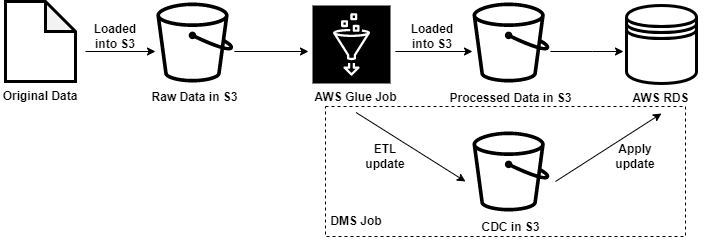

The diagram above was exported from draw.io. Its source (the exported page's mxGraphModel, read from the mxfile embedded in the PNG):
<mxGraphModel dx="871" dy="505" grid="1" gridSize="10" guides="1" tooltips="1" connect="1" arrows="1" fold="1" page="1" pageScale="1" pageWidth="827" pageHeight="1169" math="0" shadow="0">
  <root>
    <mxCell id="0" />
    <mxCell id="1" parent="0" />
    <mxCell id="RDMZ6ZnIKHfrjqDQz4SQ-1" value="" style="shape=note;whiteSpace=wrap;html=1;backgroundOutline=1;darkOpacity=0.05;strokeWidth=3;" vertex="1" parent="1">
      <mxGeometry x="60" y="150" width="70" height="80" as="geometry" />
    </mxCell>
    <mxCell id="RDMZ6ZnIKHfrjqDQz4SQ-2" value="" style="endArrow=classic;html=1;rounded=0;exitX=0;exitY=1;exitDx=0;exitDy=0;" edge="1" parent="1" source="RDMZ6ZnIKHfrjqDQz4SQ-4">
      <mxGeometry width="50" height="50" relative="1" as="geometry">
        <mxPoint x="340" y="240" as="sourcePoint" />
        <mxPoint x="210" y="200" as="targetPoint" />
      </mxGeometry>
    </mxCell>
    <mxCell id="RDMZ6ZnIKHfrjqDQz4SQ-4" value="&lt;b&gt;Loaded into S3&lt;/b&gt;" style="text;html=1;strokeColor=none;fillColor=none;align=center;verticalAlign=middle;whiteSpace=wrap;rounded=0;" vertex="1" parent="1">
      <mxGeometry x="140" y="170" width="60" height="30" as="geometry" />
    </mxCell>
    <mxCell id="RDMZ6ZnIKHfrjqDQz4SQ-5" value="" style="sketch=0;outlineConnect=0;fontColor=#232F3E;gradientColor=none;fillColor=#000000;strokeColor=none;dashed=0;verticalLabelPosition=bottom;verticalAlign=top;align=center;html=1;fontSize=12;fontStyle=0;aspect=fixed;pointerEvents=1;shape=mxgraph.aws4.bucket;" vertex="1" parent="1">
      <mxGeometry x="210.83999999999997" y="151" width="76.92" height="80" as="geometry" />
    </mxCell>
    <mxCell id="RDMZ6ZnIKHfrjqDQz4SQ-6" value="&lt;b&gt;Original Data&lt;/b&gt;" style="text;html=1;strokeColor=none;fillColor=none;align=center;verticalAlign=middle;whiteSpace=wrap;rounded=0;" vertex="1" parent="1">
      <mxGeometry x="55" y="230" width="80" height="30" as="geometry" />
    </mxCell>
    <mxCell id="RDMZ6ZnIKHfrjqDQz4SQ-7" value="&lt;b&gt;Raw Data in S3&lt;/b&gt;" style="text;html=1;strokeColor=none;fillColor=none;align=center;verticalAlign=middle;whiteSpace=wrap;rounded=0;" vertex="1" parent="1">
      <mxGeometry x="202.75999999999996" y="231" width="93.08" height="30" as="geometry" />
    </mxCell>
    <mxCell id="RDMZ6ZnIKHfrjqDQz4SQ-9" value="" style="endArrow=classic;html=1;rounded=0;exitX=0;exitY=0;exitDx=80;exitDy=60;exitPerimeter=0;" edge="1" parent="1">
      <mxGeometry width="50" height="50" relative="1" as="geometry">
        <mxPoint x="288.84000000000003" y="200" as="sourcePoint" />
        <mxPoint x="363" y="200" as="targetPoint" />
      </mxGeometry>
    </mxCell>
    <mxCell id="RDMZ6ZnIKHfrjqDQz4SQ-11" value="" style="sketch=0;points=[[0,0,0],[0.25,0,0],[0.5,0,0],[0.75,0,0],[1,0,0],[0,1,0],[0.25,1,0],[0.5,1,0],[0.75,1,0],[1,1,0],[0,0.25,0],[0,0.5,0],[0,0.75,0],[1,0.25,0],[1,0.5,0],[1,0.75,0]];outlineConnect=0;fontColor=#232F3E;gradientColor=#000000;gradientDirection=north;fillColor=#000000;strokeColor=#ffffff;dashed=0;verticalLabelPosition=bottom;verticalAlign=top;align=center;html=1;fontSize=12;fontStyle=0;aspect=fixed;shape=mxgraph.aws4.resourceIcon;resIcon=mxgraph.aws4.glue;" vertex="1" parent="1">
      <mxGeometry x="367" y="154" width="78" height="78" as="geometry" />
    </mxCell>
    <mxCell id="RDMZ6ZnIKHfrjqDQz4SQ-12" value="&lt;b&gt;AWS Glue Job&lt;/b&gt;" style="text;html=1;strokeColor=none;fillColor=none;align=center;verticalAlign=middle;whiteSpace=wrap;rounded=0;" vertex="1" parent="1">
      <mxGeometry x="364" y="231" width="93.08" height="30" as="geometry" />
    </mxCell>
    <mxCell id="RDMZ6ZnIKHfrjqDQz4SQ-13" value="&lt;b&gt;Loaded into S3&lt;/b&gt;" style="text;html=1;strokeColor=none;fillColor=none;align=center;verticalAlign=middle;whiteSpace=wrap;rounded=0;" vertex="1" parent="1">
      <mxGeometry x="457.08" y="170" width="60" height="30" as="geometry" />
    </mxCell>
    <mxCell id="RDMZ6ZnIKHfrjqDQz4SQ-14" value="" style="sketch=0;outlineConnect=0;fontColor=#232F3E;gradientColor=none;fillColor=#000000;strokeColor=none;dashed=0;verticalLabelPosition=bottom;verticalAlign=top;align=center;html=1;fontSize=12;fontStyle=0;aspect=fixed;pointerEvents=1;shape=mxgraph.aws4.bucket;" vertex="1" parent="1">
      <mxGeometry x="527" y="151" width="76.92" height="80" as="geometry" />
    </mxCell>
    <mxCell id="RDMZ6ZnIKHfrjqDQz4SQ-15" value="&lt;b&gt;Processed Data in S3&lt;/b&gt;" style="text;html=1;strokeColor=none;fillColor=none;align=center;verticalAlign=middle;whiteSpace=wrap;rounded=0;" vertex="1" parent="1">
      <mxGeometry x="499.91999999999996" y="232" width="131.08" height="30" as="geometry" />
    </mxCell>
    <mxCell id="RDMZ6ZnIKHfrjqDQz4SQ-16" value="" style="endArrow=classic;html=1;rounded=0;exitX=0;exitY=0;exitDx=80;exitDy=60;exitPerimeter=0;" edge="1" parent="1">
      <mxGeometry width="50" height="50" relative="1" as="geometry">
        <mxPoint x="449.84" y="200" as="sourcePoint" />
        <mxPoint x="527" y="200" as="targetPoint" />
      </mxGeometry>
    </mxCell>
    <mxCell id="RDMZ6ZnIKHfrjqDQz4SQ-18" value="" style="endArrow=classic;html=1;rounded=0;exitX=0;exitY=0;exitDx=80;exitDy=60;exitPerimeter=0;" edge="1" parent="1">
      <mxGeometry width="50" height="50" relative="1" as="geometry">
        <mxPoint x="604.9200000000001" y="200" as="sourcePoint" />
        <mxPoint x="678" y="200" as="targetPoint" />
        <Array as="points">
          <mxPoint x="647.08" y="200" />
        </Array>
      </mxGeometry>
    </mxCell>
    <mxCell id="RDMZ6ZnIKHfrjqDQz4SQ-19" value="" style="shape=datastore;whiteSpace=wrap;html=1;strokeColor=default;strokeWidth=3;fillColor=none;gradientColor=#000000;" vertex="1" parent="1">
      <mxGeometry x="681" y="154" width="70" height="78" as="geometry" />
    </mxCell>
    <mxCell id="RDMZ6ZnIKHfrjqDQz4SQ-20" value="&lt;b&gt;AWS RDS&lt;/b&gt;" style="text;html=1;strokeColor=none;fillColor=none;align=center;verticalAlign=middle;whiteSpace=wrap;rounded=0;" vertex="1" parent="1">
      <mxGeometry x="669.4599999999999" y="232" width="93.08" height="30" as="geometry" />
    </mxCell>
    <mxCell id="RDMZ6ZnIKHfrjqDQz4SQ-21" value="" style="sketch=0;outlineConnect=0;fontColor=#232F3E;gradientColor=none;fillColor=#000000;strokeColor=none;dashed=0;verticalLabelPosition=bottom;verticalAlign=top;align=center;html=1;fontSize=12;fontStyle=0;aspect=fixed;pointerEvents=1;shape=mxgraph.aws4.bucket;" vertex="1" parent="1">
      <mxGeometry x="527" y="280" width="76.92" height="80" as="geometry" />
    </mxCell>
    <mxCell id="RDMZ6ZnIKHfrjqDQz4SQ-22" value="&lt;b&gt;CDC in S3&lt;/b&gt;" style="text;html=1;strokeColor=none;fillColor=none;align=center;verticalAlign=middle;whiteSpace=wrap;rounded=0;" vertex="1" parent="1">
      <mxGeometry x="518.92" y="361" width="93.08" height="30" as="geometry" />
    </mxCell>
    <mxCell id="RDMZ6ZnIKHfrjqDQz4SQ-25" value="" style="endArrow=classic;html=1;rounded=0;exitX=0.5;exitY=1;exitDx=0;exitDy=0;" edge="1" parent="1" source="RDMZ6ZnIKHfrjqDQz4SQ-12">
      <mxGeometry width="50" height="50" relative="1" as="geometry">
        <mxPoint x="420" y="230" as="sourcePoint" />
        <mxPoint x="520" y="330" as="targetPoint" />
      </mxGeometry>
    </mxCell>
    <mxCell id="RDMZ6ZnIKHfrjqDQz4SQ-26" value="" style="endArrow=classic;html=1;rounded=0;entryX=0.5;entryY=1;entryDx=0;entryDy=0;" edge="1" parent="1" target="RDMZ6ZnIKHfrjqDQz4SQ-20">
      <mxGeometry width="50" height="50" relative="1" as="geometry">
        <mxPoint x="610" y="330" as="sourcePoint" />
        <mxPoint x="530" y="340" as="targetPoint" />
      </mxGeometry>
    </mxCell>
    <mxCell id="RDMZ6ZnIKHfrjqDQz4SQ-27" value="&lt;b&gt;ETL update&lt;/b&gt;" style="text;html=1;strokeColor=none;fillColor=none;align=center;verticalAlign=middle;whiteSpace=wrap;rounded=0;" vertex="1" parent="1">
      <mxGeometry x="410" y="290" width="60" height="30" as="geometry" />
    </mxCell>
    <mxCell id="RDMZ6ZnIKHfrjqDQz4SQ-28" value="&lt;b&gt;Apply update&lt;/b&gt;" style="text;html=1;strokeColor=none;fillColor=none;align=center;verticalAlign=middle;whiteSpace=wrap;rounded=0;" vertex="1" parent="1">
      <mxGeometry x="660" y="290" width="60" height="30" as="geometry" />
    </mxCell>
    <mxCell id="RDMZ6ZnIKHfrjqDQz4SQ-30" value="" style="rounded=0;whiteSpace=wrap;html=1;strokeColor=default;strokeWidth=1;fillColor=none;gradientColor=#000000;dashed=1;" vertex="1" parent="1">
      <mxGeometry x="380" y="255" width="360" height="130" as="geometry" />
    </mxCell>
    <mxCell id="RDMZ6ZnIKHfrjqDQz4SQ-32" value="&lt;b&gt;DMS Job&lt;/b&gt;" style="text;html=1;strokeColor=none;fillColor=none;align=center;verticalAlign=middle;whiteSpace=wrap;rounded=0;" vertex="1" parent="1">
      <mxGeometry x="380.54" y="355" width="60" height="30" as="geometry" />
    </mxCell>
  </root>
</mxGraphModel>